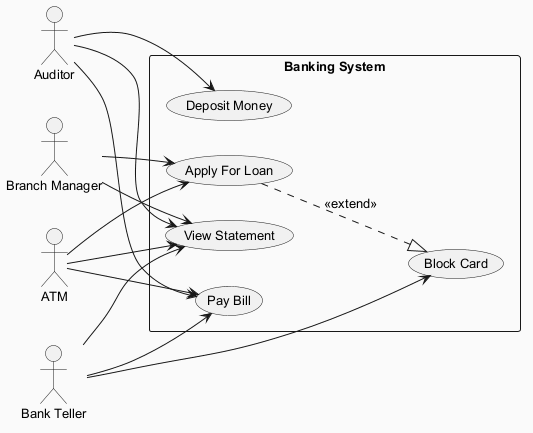

The diagram above was rendered by PlantUML. Its source (embedded in the PNG):
@startuml
skinparam backgroundColor #FAFAFA
skinparam classBackgroundColor #FFF3E0
skinparam classBorderColor #E65100
skinparam defaultFontSize 13
left to right direction
actor "Auditor" as A
actor "ATM" as A1
actor "Branch Manager" as BM
actor "Bank Teller" as BT
rectangle "Banking System" {
  usecase "View Statement" as UC_ViewStatement
  usecase "Apply For Loan" as UC_ApplyForLoan
  usecase "Block Card" as UC_BlockCard
  usecase "Deposit Money" as UC_DepositMoney
  usecase "Pay Bill" as UC_PayBill
}
A --> UC_ViewStatement
A --> UC_PayBill
A --> UC_DepositMoney
A1 --> UC_PayBill
A1 --> UC_ApplyForLoan
A1 --> UC_ViewStatement
BM --> UC_ViewStatement
BM --> UC_ApplyForLoan
BT --> UC_PayBill
BT --> UC_BlockCard
BT --> UC_ViewStatement
UC_ApplyForLoan ..|> UC_BlockCard : <<extend>>
@enduml